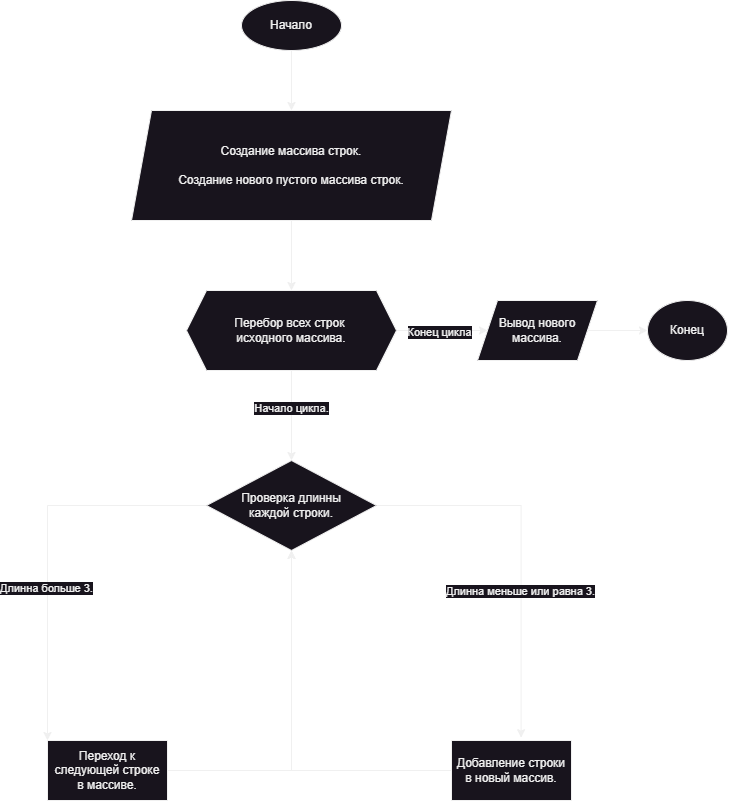

The diagram above was exported from draw.io. Its source (the exported page's mxGraphModel, read from the mxfile embedded in the PNG):
<mxGraphModel dx="1050" dy="629" grid="1" gridSize="10" guides="1" tooltips="1" connect="1" arrows="1" fold="1" page="1" pageScale="1" pageWidth="827" pageHeight="1169" math="0" shadow="0">
  <root>
    <mxCell id="0" />
    <mxCell id="1" parent="0" />
    <mxCell id="N55OgOtcmLWB_ZvH6pW9-11" style="edgeStyle=orthogonalEdgeStyle;rounded=0;orthogonalLoop=1;jettySize=auto;html=1;entryX=0.58;entryY=-0.047;entryDx=0;entryDy=0;entryPerimeter=0;" edge="1" parent="1" source="N55OgOtcmLWB_ZvH6pW9-3" target="N55OgOtcmLWB_ZvH6pW9-9">
      <mxGeometry relative="1" as="geometry" />
    </mxCell>
    <mxCell id="N55OgOtcmLWB_ZvH6pW9-22" value="Длинна меньше или равна 3." style="edgeLabel;html=1;align=center;verticalAlign=middle;resizable=0;points=[];" vertex="1" connectable="0" parent="N55OgOtcmLWB_ZvH6pW9-11">
      <mxGeometry x="0.2183" y="-1" relative="1" as="geometry">
        <mxPoint as="offset" />
      </mxGeometry>
    </mxCell>
    <mxCell id="N55OgOtcmLWB_ZvH6pW9-14" style="edgeStyle=orthogonalEdgeStyle;rounded=0;orthogonalLoop=1;jettySize=auto;html=1;entryX=0;entryY=0;entryDx=0;entryDy=0;" edge="1" parent="1" source="N55OgOtcmLWB_ZvH6pW9-3" target="N55OgOtcmLWB_ZvH6pW9-10">
      <mxGeometry relative="1" as="geometry">
        <mxPoint x="172" y="570" as="targetPoint" />
        <Array as="points">
          <mxPoint x="82" y="545" />
        </Array>
      </mxGeometry>
    </mxCell>
    <mxCell id="N55OgOtcmLWB_ZvH6pW9-23" value="Длинна больше 3." style="edgeLabel;html=1;align=center;verticalAlign=middle;resizable=0;points=[];" vertex="1" connectable="0" parent="N55OgOtcmLWB_ZvH6pW9-14">
      <mxGeometry x="0.2256" y="-2" relative="1" as="geometry">
        <mxPoint as="offset" />
      </mxGeometry>
    </mxCell>
    <mxCell id="N55OgOtcmLWB_ZvH6pW9-3" value="Проверка длинны&lt;br&gt;каждой строки." style="rhombus;whiteSpace=wrap;html=1;" vertex="1" parent="1">
      <mxGeometry x="241" y="500" width="170" height="90" as="geometry" />
    </mxCell>
    <mxCell id="N55OgOtcmLWB_ZvH6pW9-7" style="edgeStyle=orthogonalEdgeStyle;rounded=0;orthogonalLoop=1;jettySize=auto;html=1;entryX=0.5;entryY=0;entryDx=0;entryDy=0;" edge="1" parent="1" source="N55OgOtcmLWB_ZvH6pW9-4" target="N55OgOtcmLWB_ZvH6pW9-5">
      <mxGeometry relative="1" as="geometry" />
    </mxCell>
    <mxCell id="N55OgOtcmLWB_ZvH6pW9-4" value="Начало" style="ellipse;whiteSpace=wrap;html=1;" vertex="1" parent="1">
      <mxGeometry x="276" y="40" width="100" height="50" as="geometry" />
    </mxCell>
    <mxCell id="N55OgOtcmLWB_ZvH6pW9-16" style="edgeStyle=orthogonalEdgeStyle;rounded=0;orthogonalLoop=1;jettySize=auto;html=1;" edge="1" parent="1" source="N55OgOtcmLWB_ZvH6pW9-5" target="N55OgOtcmLWB_ZvH6pW9-15">
      <mxGeometry relative="1" as="geometry" />
    </mxCell>
    <mxCell id="N55OgOtcmLWB_ZvH6pW9-5" value="Создание массива строк.&lt;br&gt;&lt;br&gt;Создание нового пустого массива строк." style="shape=parallelogram;perimeter=parallelogramPerimeter;whiteSpace=wrap;html=1;fixedSize=1;" vertex="1" parent="1">
      <mxGeometry x="166" y="150" width="320" height="110" as="geometry" />
    </mxCell>
    <mxCell id="N55OgOtcmLWB_ZvH6pW9-12" style="edgeStyle=orthogonalEdgeStyle;rounded=0;orthogonalLoop=1;jettySize=auto;html=1;entryX=0.5;entryY=1;entryDx=0;entryDy=0;" edge="1" parent="1" source="N55OgOtcmLWB_ZvH6pW9-9" target="N55OgOtcmLWB_ZvH6pW9-3">
      <mxGeometry relative="1" as="geometry" />
    </mxCell>
    <mxCell id="N55OgOtcmLWB_ZvH6pW9-9" value="Добавление строки&lt;br&gt;в новый массив." style="rounded=0;whiteSpace=wrap;html=1;" vertex="1" parent="1">
      <mxGeometry x="486" y="780" width="120" height="60" as="geometry" />
    </mxCell>
    <mxCell id="N55OgOtcmLWB_ZvH6pW9-13" style="edgeStyle=orthogonalEdgeStyle;rounded=0;orthogonalLoop=1;jettySize=auto;html=1;entryX=0.5;entryY=1;entryDx=0;entryDy=0;" edge="1" parent="1" source="N55OgOtcmLWB_ZvH6pW9-10" target="N55OgOtcmLWB_ZvH6pW9-3">
      <mxGeometry relative="1" as="geometry">
        <mxPoint x="332" y="570" as="targetPoint" />
        <Array as="points">
          <mxPoint x="326" y="810" />
        </Array>
      </mxGeometry>
    </mxCell>
    <mxCell id="N55OgOtcmLWB_ZvH6pW9-10" value="Переход к&lt;br&gt;следующей строке&lt;br&gt;в массиве." style="rounded=0;whiteSpace=wrap;html=1;" vertex="1" parent="1">
      <mxGeometry x="82" y="780" width="120" height="60" as="geometry" />
    </mxCell>
    <mxCell id="N55OgOtcmLWB_ZvH6pW9-17" style="edgeStyle=orthogonalEdgeStyle;rounded=0;orthogonalLoop=1;jettySize=auto;html=1;" edge="1" parent="1" source="N55OgOtcmLWB_ZvH6pW9-15" target="N55OgOtcmLWB_ZvH6pW9-3">
      <mxGeometry relative="1" as="geometry" />
    </mxCell>
    <mxCell id="N55OgOtcmLWB_ZvH6pW9-24" value="Начало цикла." style="edgeLabel;html=1;align=center;verticalAlign=middle;resizable=0;points=[];" vertex="1" connectable="0" parent="N55OgOtcmLWB_ZvH6pW9-17">
      <mxGeometry x="-0.1733" y="-1" relative="1" as="geometry">
        <mxPoint as="offset" />
      </mxGeometry>
    </mxCell>
    <mxCell id="N55OgOtcmLWB_ZvH6pW9-25" style="edgeStyle=orthogonalEdgeStyle;rounded=0;orthogonalLoop=1;jettySize=auto;html=1;" edge="1" parent="1" source="N55OgOtcmLWB_ZvH6pW9-15">
      <mxGeometry relative="1" as="geometry">
        <mxPoint x="522" y="370" as="targetPoint" />
      </mxGeometry>
    </mxCell>
    <mxCell id="N55OgOtcmLWB_ZvH6pW9-27" value="Конец цикла" style="edgeLabel;html=1;align=center;verticalAlign=middle;resizable=0;points=[];" vertex="1" connectable="0" parent="N55OgOtcmLWB_ZvH6pW9-25">
      <mxGeometry x="-0.0864" y="-1" relative="1" as="geometry">
        <mxPoint as="offset" />
      </mxGeometry>
    </mxCell>
    <mxCell id="N55OgOtcmLWB_ZvH6pW9-15" value="Перебор всех строк&amp;nbsp;&lt;br&gt;исходного массива." style="shape=hexagon;perimeter=hexagonPerimeter2;whiteSpace=wrap;html=1;fixedSize=1;" vertex="1" parent="1">
      <mxGeometry x="221" y="330" width="210" height="80" as="geometry" />
    </mxCell>
    <mxCell id="N55OgOtcmLWB_ZvH6pW9-30" style="edgeStyle=orthogonalEdgeStyle;rounded=0;orthogonalLoop=1;jettySize=auto;html=1;" edge="1" parent="1" source="N55OgOtcmLWB_ZvH6pW9-28" target="N55OgOtcmLWB_ZvH6pW9-29">
      <mxGeometry relative="1" as="geometry" />
    </mxCell>
    <mxCell id="N55OgOtcmLWB_ZvH6pW9-28" value="Вывод нового&lt;br&gt;массива." style="shape=parallelogram;perimeter=parallelogramPerimeter;whiteSpace=wrap;html=1;fixedSize=1;" vertex="1" parent="1">
      <mxGeometry x="512" y="340" width="120" height="60" as="geometry" />
    </mxCell>
    <mxCell id="N55OgOtcmLWB_ZvH6pW9-29" value="Конец" style="ellipse;whiteSpace=wrap;html=1;" vertex="1" parent="1">
      <mxGeometry x="682" y="340" width="80" height="60" as="geometry" />
    </mxCell>
  </root>
</mxGraphModel>